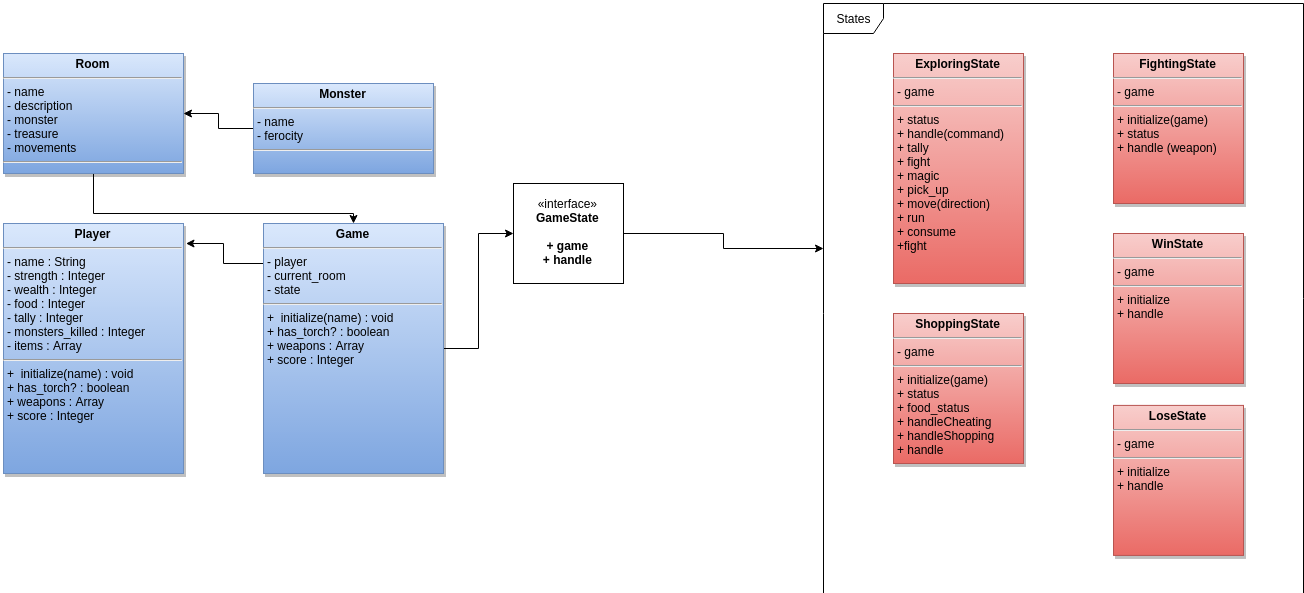

The diagram above was exported from draw.io. Its source (the exported page's mxGraphModel, read from the mxfile embedded in the PNG):
<mxGraphModel dx="2055" dy="1845" grid="1" gridSize="10" guides="1" tooltips="1" connect="1" arrows="1" fold="1" page="0" pageScale="1.5" pageWidth="826" pageHeight="1169" background="#ffffff" math="0" shadow="0">
  <root>
    <mxCell id="0" />
    <mxCell id="1" parent="0" />
    <mxCell id="2" value="&lt;p style=&quot;margin: 0px ; margin-top: 4px ; text-align: center&quot;&gt;&lt;strong&gt;Player&lt;/strong&gt;&lt;/p&gt;&lt;hr&gt;&lt;p style=&quot;margin: 0px ; margin-left: 4px&quot;&gt;- name : String&lt;br&gt;- strength : Integer&lt;/p&gt;&lt;p style=&quot;margin: 0px ; margin-left: 4px&quot;&gt;- wealth : Integer&lt;/p&gt;&lt;p style=&quot;margin: 0px ; margin-left: 4px&quot;&gt;- food : Integer&lt;/p&gt;&lt;p style=&quot;margin: 0px ; margin-left: 4px&quot;&gt;- tally : Integer&lt;/p&gt;&lt;p style=&quot;margin: 0px ; margin-left: 4px&quot;&gt;- monsters_killed : Integer&lt;/p&gt;&lt;p style=&quot;margin: 0px ; margin-left: 4px&quot;&gt;- items : Array&lt;/p&gt;&lt;hr&gt;&lt;p style=&quot;margin: 0px ; margin-left: 4px&quot;&gt;+ &amp;nbsp;initialize(name) : void&lt;/p&gt;&lt;p style=&quot;margin: 0px ; margin-left: 4px&quot;&gt;+ has_torch? : boolean&lt;/p&gt;&lt;p style=&quot;margin: 0px ; margin-left: 4px&quot;&gt;+ weapons : Array&lt;/p&gt;&lt;p style=&quot;margin: 0px ; margin-left: 4px&quot;&gt;+ score : Integer&lt;/p&gt;" style="shadow=1;verticalAlign=top;align=left;overflow=fill;fontSize=12;fontFamily=Helvetica;html=1;plain-blue" vertex="1" parent="1">
      <mxGeometry x="670" y="170" width="180" height="250" as="geometry" />
    </mxCell>
    <mxCell id="3" style="edgeStyle=orthogonalEdgeStyle;rounded=0;html=1;entryX=1.015;entryY=0.078;entryPerimeter=0;jettySize=auto;orthogonalLoop=1;" edge="1" source="5" target="2" parent="1">
      <mxGeometry x="852.5" y="190" as="geometry">
        <Array as="points">
          <mxPoint x="890" y="210" />
          <mxPoint x="890" y="189" />
        </Array>
      </mxGeometry>
    </mxCell>
    <mxCell id="4" style="edgeStyle=orthogonalEdgeStyle;rounded=0;html=1;jettySize=auto;orthogonalLoop=1;" edge="1" source="5" target="7" parent="1">
      <mxGeometry x="1110" y="180" as="geometry" />
    </mxCell>
    <mxCell id="5" value="&lt;p style=&quot;margin: 0px ; margin-top: 4px ; text-align: center&quot;&gt;&lt;b&gt;Game&lt;/b&gt;&lt;/p&gt;&lt;hr&gt;&lt;p style=&quot;margin: 0px ; margin-left: 4px&quot;&gt;- player&lt;br&gt;&lt;/p&gt;&lt;p style=&quot;margin: 0px ; margin-left: 4px&quot;&gt;- current_room&lt;/p&gt;&lt;p style=&quot;margin: 0px ; margin-left: 4px&quot;&gt;- state&lt;/p&gt;&lt;hr&gt;&lt;p style=&quot;margin: 0px ; margin-left: 4px&quot;&gt;+ &amp;nbsp;initialize(name) : void&lt;/p&gt;&lt;p style=&quot;margin: 0px ; margin-left: 4px&quot;&gt;+ has_torch? : boolean&lt;/p&gt;&lt;p style=&quot;margin: 0px ; margin-left: 4px&quot;&gt;+ weapons : Array&lt;/p&gt;&lt;p style=&quot;margin: 0px ; margin-left: 4px&quot;&gt;+ score : Integer&lt;/p&gt;" style="shadow=1;verticalAlign=top;align=left;overflow=fill;fontSize=12;fontFamily=Helvetica;html=1;plain-blue" vertex="1" parent="1">
      <mxGeometry x="930" y="170" width="180" height="250" as="geometry" />
    </mxCell>
    <mxCell id="6" style="edgeStyle=orthogonalEdgeStyle;rounded=0;html=1;entryX=0.001;entryY=0.414;entryPerimeter=0;jettySize=auto;orthogonalLoop=1;" edge="1" source="7" target="13" parent="1">
      <mxGeometry x="1290" y="180" as="geometry" />
    </mxCell>
    <mxCell id="7" value="«interface»&lt;br&gt;&lt;b&gt;GameState&lt;/b&gt;&lt;div&gt;&lt;b&gt;&lt;br&gt;&lt;/b&gt;&lt;/div&gt;&lt;div&gt;&lt;b&gt;+ game&lt;/b&gt;&lt;/div&gt;&lt;div&gt;&lt;b&gt;+ handle&lt;/b&gt;&lt;/div&gt;" style="html=1;" vertex="1" parent="1">
      <mxGeometry x="1180" y="130" width="110" height="100" as="geometry" />
    </mxCell>
    <mxCell id="8" value="&lt;p style=&quot;margin: 0px ; margin-top: 4px ; text-align: center&quot;&gt;&lt;b&gt;ExploringState&lt;/b&gt;&lt;/p&gt;&lt;hr&gt;&lt;p style=&quot;margin: 0px ; margin-left: 4px&quot;&gt;- game&lt;/p&gt;&lt;hr&gt;&lt;p style=&quot;margin: 0px ; margin-left: 4px&quot;&gt;+ status&lt;/p&gt;&lt;p style=&quot;margin: 0px ; margin-left: 4px&quot;&gt;+ handle(command)&lt;/p&gt;&lt;p style=&quot;margin: 0px ; margin-left: 4px&quot;&gt;+ tally&lt;/p&gt;&lt;p style=&quot;margin: 0px ; margin-left: 4px&quot;&gt;+ fight&lt;/p&gt;&lt;p style=&quot;margin: 0px ; margin-left: 4px&quot;&gt;+ magic&lt;/p&gt;&lt;p style=&quot;margin: 0px ; margin-left: 4px&quot;&gt;+ pick_up&lt;/p&gt;&lt;p style=&quot;margin: 0px ; margin-left: 4px&quot;&gt;+ move(direction)&lt;/p&gt;&lt;p style=&quot;margin: 0px ; margin-left: 4px&quot;&gt;+ run&lt;/p&gt;&lt;p style=&quot;margin: 0px ; margin-left: 4px&quot;&gt;+ consume&lt;/p&gt;&lt;p style=&quot;margin: 0px ; margin-left: 4px&quot;&gt;+fight&lt;/p&gt;" style="shadow=1;verticalAlign=top;align=left;overflow=fill;fontSize=12;fontFamily=Helvetica;html=1;plain-red" vertex="1" parent="1">
      <mxGeometry x="1560" width="130" height="230" as="geometry" />
    </mxCell>
    <mxCell id="9" value="&lt;p style=&quot;margin: 0px ; margin-top: 4px ; text-align: center&quot;&gt;&lt;b&gt;ShoppingState&lt;/b&gt;&lt;/p&gt;&lt;hr&gt;&lt;p style=&quot;margin: 0px ; margin-left: 4px&quot;&gt;- game&lt;/p&gt;&lt;hr&gt;&lt;p style=&quot;margin: 0px ; margin-left: 4px&quot;&gt;+ initialize(game)&lt;/p&gt;&lt;p style=&quot;margin: 0px ; margin-left: 4px&quot;&gt;+ status&lt;/p&gt;&lt;p style=&quot;margin: 0px ; margin-left: 4px&quot;&gt;+ food_status&lt;/p&gt;&lt;p style=&quot;margin: 0px ; margin-left: 4px&quot;&gt;+ handleCheating&lt;/p&gt;&lt;p style=&quot;margin: 0px ; margin-left: 4px&quot;&gt;+ handleShopping&lt;/p&gt;&lt;p style=&quot;margin: 0px ; margin-left: 4px&quot;&gt;+ handle&lt;/p&gt;" style="shadow=1;verticalAlign=top;align=left;overflow=fill;fontSize=12;fontFamily=Helvetica;html=1;plain-red" vertex="1" parent="1">
      <mxGeometry x="1560" y="260" width="130" height="150" as="geometry" />
    </mxCell>
    <mxCell id="10" value="&lt;p style=&quot;margin: 0px ; margin-top: 4px ; text-align: center&quot;&gt;&lt;b&gt;FightingState&lt;/b&gt;&lt;/p&gt;&lt;hr&gt;&lt;p style=&quot;margin: 0px ; margin-left: 4px&quot;&gt;- game&lt;/p&gt;&lt;hr&gt;&lt;p style=&quot;margin: 0px ; margin-left: 4px&quot;&gt;+ initialize(game)&lt;/p&gt;&lt;p style=&quot;margin: 0px ; margin-left: 4px&quot;&gt;+ status&lt;/p&gt;&lt;p style=&quot;margin: 0px ; margin-left: 4px&quot;&gt;+ handle (weapon)&lt;/p&gt;&lt;p style=&quot;margin: 0px ; margin-left: 4px&quot;&gt;&lt;br&gt;&lt;/p&gt;" style="shadow=1;verticalAlign=top;align=left;overflow=fill;fontSize=12;fontFamily=Helvetica;html=1;plain-red" vertex="1" parent="1">
      <mxGeometry x="1780" width="130" height="150" as="geometry" />
    </mxCell>
    <mxCell id="11" value="&lt;p style=&quot;margin: 0px ; margin-top: 4px ; text-align: center&quot;&gt;&lt;b&gt;WinState&lt;/b&gt;&lt;/p&gt;&lt;hr&gt;&lt;p style=&quot;margin: 0px ; margin-left: 4px&quot;&gt;- game&lt;/p&gt;&lt;hr&gt;&lt;p style=&quot;margin: 0px ; margin-left: 4px&quot;&gt;+ initialize&lt;/p&gt;&lt;p style=&quot;margin: 0px ; margin-left: 4px&quot;&gt;+ handle&lt;/p&gt;" style="shadow=1;verticalAlign=top;align=left;overflow=fill;fontSize=12;fontFamily=Helvetica;html=1;plain-red" vertex="1" parent="1">
      <mxGeometry x="1780" y="180" width="130" height="150" as="geometry" />
    </mxCell>
    <mxCell id="12" value="&lt;p style=&quot;margin: 0px ; margin-top: 4px ; text-align: center&quot;&gt;&lt;b&gt;LoseState&lt;/b&gt;&lt;/p&gt;&lt;hr&gt;&lt;p style=&quot;margin: 0px ; margin-left: 4px&quot;&gt;- game&lt;/p&gt;&lt;hr&gt;&lt;p style=&quot;margin: 0px ; margin-left: 4px&quot;&gt;+ initialize&lt;/p&gt;&lt;p style=&quot;margin: 0px ; margin-left: 4px&quot;&gt;+ handle&lt;/p&gt;" style="shadow=1;verticalAlign=top;align=left;overflow=fill;fontSize=12;fontFamily=Helvetica;html=1;plain-red" vertex="1" parent="1">
      <mxGeometry x="1780" y="351.9047619047618" width="130" height="150" as="geometry" />
    </mxCell>
    <mxCell id="13" value="States" style="shape=umlFrame;whiteSpace=wrap;html=1;" vertex="1" parent="1">
      <mxGeometry x="1490" y="-50" width="480" height="590" as="geometry" />
    </mxCell>
    <mxCell id="14" style="edgeStyle=orthogonalEdgeStyle;rounded=0;html=1;jettySize=auto;orthogonalLoop=1;" edge="1" source="15" target="17" parent="1">
      <mxGeometry x="850" y="60" as="geometry" />
    </mxCell>
    <mxCell id="15" value="&lt;p style=&quot;margin: 0px ; margin-top: 4px ; text-align: center&quot;&gt;&lt;b&gt;Monster&lt;/b&gt;&lt;/p&gt;&lt;hr&gt;&lt;p style=&quot;margin: 0px ; margin-left: 4px&quot;&gt;- name&lt;/p&gt;&lt;p style=&quot;margin: 0px ; margin-left: 4px&quot;&gt;- ferocity&lt;/p&gt;&lt;hr&gt;&lt;p style=&quot;margin: 0px ; margin-left: 4px&quot;&gt;&lt;br&gt;&lt;/p&gt;" style="shadow=1;verticalAlign=top;align=left;overflow=fill;fontSize=12;fontFamily=Helvetica;html=1;plain-blue" vertex="1" parent="1">
      <mxGeometry x="920" y="30" width="180" height="90" as="geometry" />
    </mxCell>
    <mxCell id="16" style="edgeStyle=orthogonalEdgeStyle;rounded=0;html=1;jettySize=auto;orthogonalLoop=1;" edge="1" source="17" target="5" parent="1">
      <mxGeometry x="760" y="120" as="geometry">
        <Array as="points">
          <mxPoint x="760" y="160" />
          <mxPoint x="1020" y="160" />
        </Array>
      </mxGeometry>
    </mxCell>
    <mxCell id="17" value="&lt;p style=&quot;margin: 0px ; margin-top: 4px ; text-align: center&quot;&gt;&lt;b&gt;Room&lt;/b&gt;&lt;/p&gt;&lt;hr&gt;&lt;p style=&quot;margin: 0px ; margin-left: 4px&quot;&gt;- name&lt;br&gt;&lt;/p&gt;&lt;p style=&quot;margin: 0px ; margin-left: 4px&quot;&gt;- description&lt;/p&gt;&lt;p style=&quot;margin: 0px ; margin-left: 4px&quot;&gt;- monster&lt;/p&gt;&lt;p style=&quot;margin: 0px ; margin-left: 4px&quot;&gt;- treasure&lt;/p&gt;&lt;p style=&quot;margin: 0px ; margin-left: 4px&quot;&gt;- movements&lt;/p&gt;&lt;hr&gt;&lt;p style=&quot;margin: 0px ; margin-left: 4px&quot;&gt;&lt;br&gt;&lt;/p&gt;" style="shadow=1;verticalAlign=top;align=left;overflow=fill;fontSize=12;fontFamily=Helvetica;html=1;plain-blue" vertex="1" parent="1">
      <mxGeometry x="670" width="180" height="120" as="geometry" />
    </mxCell>
  </root>
</mxGraphModel>